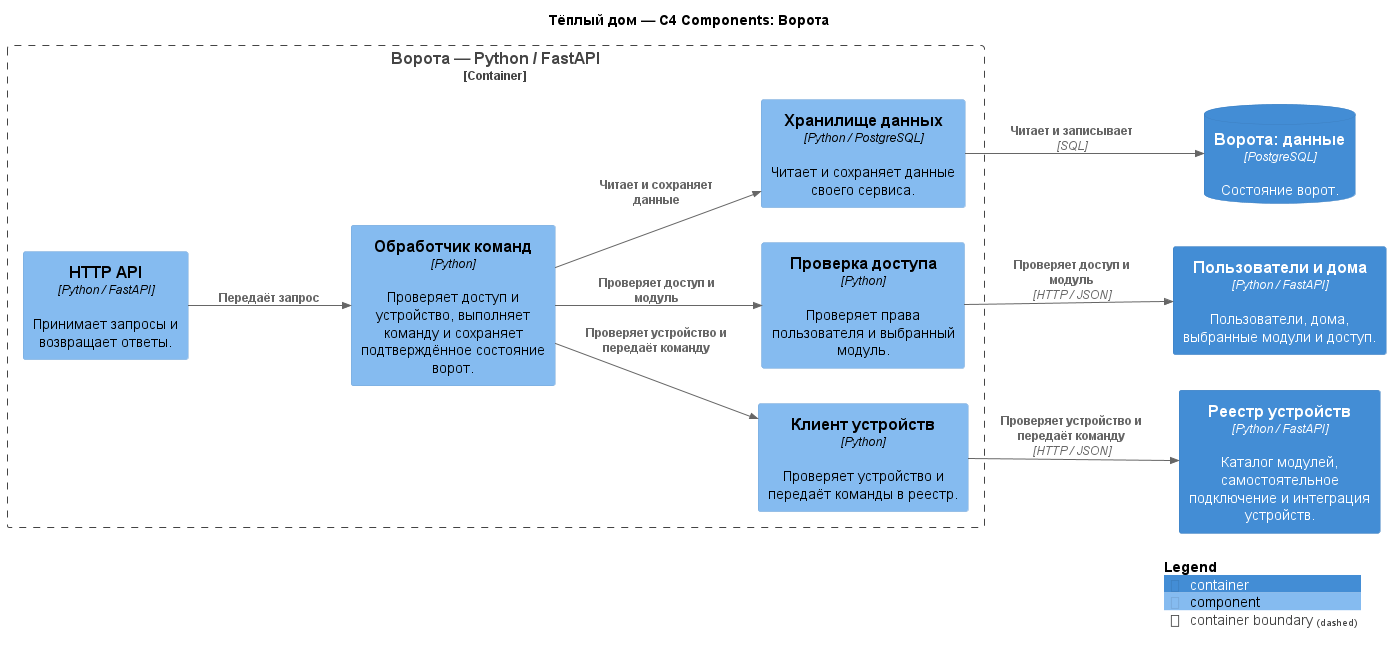

The diagram above was rendered by PlantUML. Its source (embedded in the PNG):
@startuml to-be-components-gates
!include <C4/C4_Component>
LAYOUT_LEFT_RIGHT()
title Тёплый дом — C4 Components: Ворота
Container_Boundary(service, "Ворота — Python / FastAPI") {
Component(api, "HTTP API", "Python / FastAPI", "Принимает запросы и возвращает ответы.")
Component(processor, "Обработчик команд", "Python", "Проверяет доступ и устройство, выполняет команду и сохраняет подтверждённое состояние ворот.")
Component(repository, "Хранилище данных", "Python / PostgreSQL", "Читает и сохраняет данные своего сервиса.")
Component(access, "Проверка доступа", "Python", "Проверяет права пользователя и выбранный модуль.")
Component(device, "Клиент устройств", "Python", "Проверяет устройство и передаёт команды в реестр.")
}
ContainerDb(database, "Ворота: данные", "PostgreSQL", "Состояние ворот.")
Container(homes_api, "Пользователи и дома", "Python / FastAPI", "Пользователи, дома, выбранные модули и доступ.")
Container(registry_api, "Реестр устройств", "Python / FastAPI", "Каталог модулей, самостоятельное подключение и интеграция устройств.")
Rel(api, processor, "Передаёт запрос")
Rel(processor, repository, "Читает и сохраняет данные")
Rel(repository, database, "Читает и записывает", "SQL")
Rel(processor, access, "Проверяет доступ и модуль")
Rel(access, homes_api, "Проверяет доступ и модуль", "HTTP / JSON")
Rel(processor, device, "Проверяет устройство и передаёт команду")
Rel(device, registry_api, "Проверяет устройство и передаёт команду", "HTTP / JSON")
SHOW_LEGEND()
@enduml